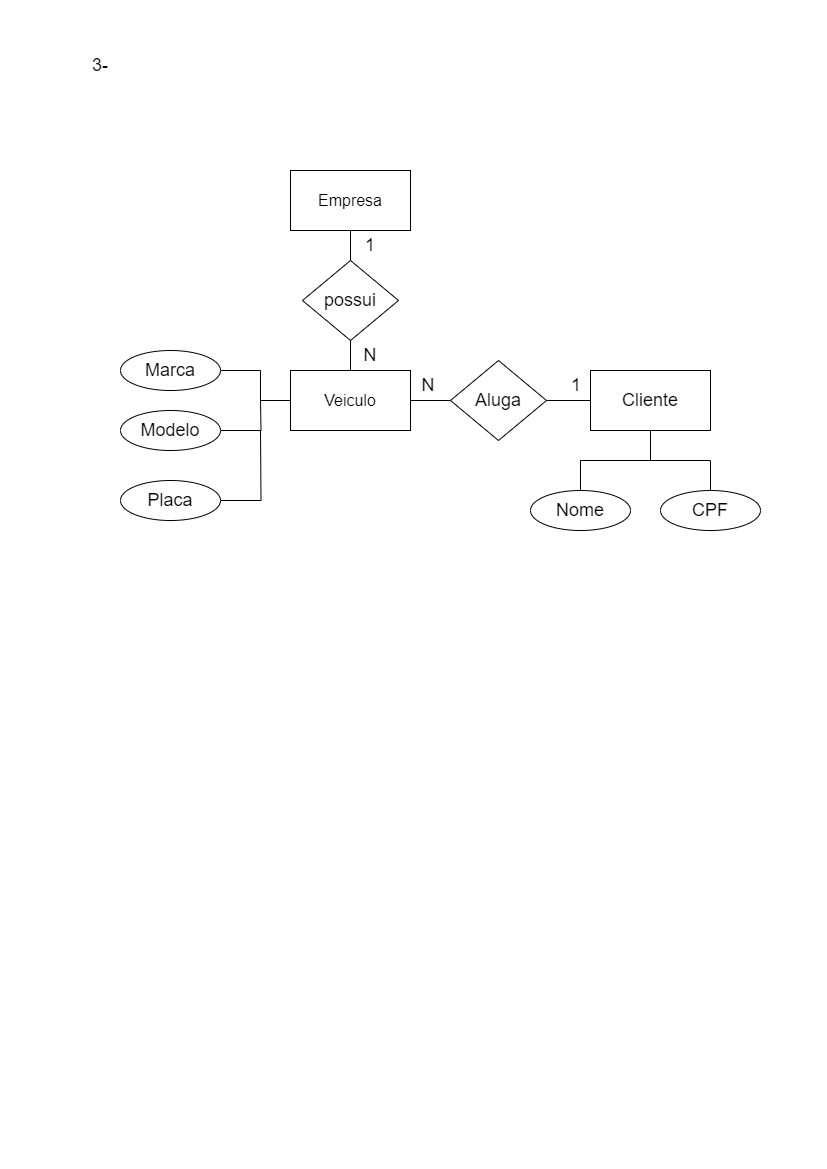

The diagram above was exported from draw.io. Its source (the exported page's mxGraphModel, read from the mxfile embedded in the PNG):
<mxGraphModel dx="1050" dy="523" grid="1" gridSize="10" guides="1" tooltips="1" connect="1" arrows="1" fold="1" page="1" pageScale="1" pageWidth="827" pageHeight="1169" math="0" shadow="0">
  <root>
    <mxCell id="0" />
    <mxCell id="1" parent="0" />
    <mxCell id="YntVklLO-c8_QqgRHOUB-1" value="&lt;font style=&quot;font-size: 18px;&quot;&gt;3-&lt;/font&gt;" style="text;html=1;strokeColor=none;fillColor=none;align=center;verticalAlign=middle;whiteSpace=wrap;rounded=0;" vertex="1" parent="1">
      <mxGeometry x="70" y="50" width="60" height="30" as="geometry" />
    </mxCell>
    <mxCell id="YntVklLO-c8_QqgRHOUB-2" value="&lt;font size=&quot;3&quot;&gt;Empresa&lt;/font&gt;" style="rounded=0;whiteSpace=wrap;html=1;" vertex="1" parent="1">
      <mxGeometry x="290" y="170" width="120" height="60" as="geometry" />
    </mxCell>
    <mxCell id="YntVklLO-c8_QqgRHOUB-3" value="&lt;font size=&quot;3&quot;&gt;Veiculo&lt;/font&gt;" style="rounded=0;whiteSpace=wrap;html=1;" vertex="1" parent="1">
      <mxGeometry x="290" y="370" width="120" height="60" as="geometry" />
    </mxCell>
    <mxCell id="YntVklLO-c8_QqgRHOUB-5" value="&lt;font style=&quot;font-size: 18px;&quot;&gt;Cliente&lt;/font&gt;" style="rounded=0;whiteSpace=wrap;html=1;" vertex="1" parent="1">
      <mxGeometry x="590" y="370" width="120" height="60" as="geometry" />
    </mxCell>
    <mxCell id="wyH3TX9ivKycoF74DeOx-3" style="edgeStyle=orthogonalEdgeStyle;rounded=0;orthogonalLoop=1;jettySize=auto;html=1;endArrow=none;endFill=0;" edge="1" parent="1" source="wyH3TX9ivKycoF74DeOx-1" target="YntVklLO-c8_QqgRHOUB-2">
      <mxGeometry relative="1" as="geometry" />
    </mxCell>
    <mxCell id="wyH3TX9ivKycoF74DeOx-4" style="edgeStyle=orthogonalEdgeStyle;rounded=0;orthogonalLoop=1;jettySize=auto;html=1;entryX=0.5;entryY=0;entryDx=0;entryDy=0;endArrow=none;endFill=0;" edge="1" parent="1" source="wyH3TX9ivKycoF74DeOx-1" target="YntVklLO-c8_QqgRHOUB-3">
      <mxGeometry relative="1" as="geometry" />
    </mxCell>
    <mxCell id="wyH3TX9ivKycoF74DeOx-1" value="&lt;font style=&quot;font-size: 18px;&quot;&gt;possui&lt;/font&gt;" style="rhombus;whiteSpace=wrap;html=1;" vertex="1" parent="1">
      <mxGeometry x="302" y="260" width="96" height="80" as="geometry" />
    </mxCell>
    <mxCell id="wyH3TX9ivKycoF74DeOx-5" style="edgeStyle=orthogonalEdgeStyle;rounded=0;orthogonalLoop=1;jettySize=auto;html=1;entryX=1;entryY=0.5;entryDx=0;entryDy=0;endArrow=none;endFill=0;" edge="1" parent="1" source="wyH3TX9ivKycoF74DeOx-2" target="YntVklLO-c8_QqgRHOUB-3">
      <mxGeometry relative="1" as="geometry" />
    </mxCell>
    <mxCell id="wyH3TX9ivKycoF74DeOx-6" style="edgeStyle=orthogonalEdgeStyle;rounded=0;orthogonalLoop=1;jettySize=auto;html=1;entryX=0;entryY=0.5;entryDx=0;entryDy=0;endArrow=none;endFill=0;" edge="1" parent="1" source="wyH3TX9ivKycoF74DeOx-2" target="YntVklLO-c8_QqgRHOUB-5">
      <mxGeometry relative="1" as="geometry" />
    </mxCell>
    <mxCell id="wyH3TX9ivKycoF74DeOx-2" value="&lt;span style=&quot;font-size: 18px;&quot;&gt;Aluga&lt;/span&gt;" style="rhombus;whiteSpace=wrap;html=1;" vertex="1" parent="1">
      <mxGeometry x="450" y="360" width="96" height="80" as="geometry" />
    </mxCell>
    <mxCell id="wyH3TX9ivKycoF74DeOx-8" style="edgeStyle=orthogonalEdgeStyle;rounded=0;orthogonalLoop=1;jettySize=auto;html=1;entryX=0;entryY=0.5;entryDx=0;entryDy=0;endArrow=none;endFill=0;" edge="1" parent="1" source="wyH3TX9ivKycoF74DeOx-7" target="YntVklLO-c8_QqgRHOUB-3">
      <mxGeometry relative="1" as="geometry">
        <Array as="points">
          <mxPoint x="260" y="370" />
          <mxPoint x="260" y="400" />
        </Array>
      </mxGeometry>
    </mxCell>
    <mxCell id="wyH3TX9ivKycoF74DeOx-7" value="&lt;font style=&quot;font-size: 18px;&quot;&gt;Marca&lt;/font&gt;" style="ellipse;whiteSpace=wrap;html=1;" vertex="1" parent="1">
      <mxGeometry x="120" y="350" width="100" height="40" as="geometry" />
    </mxCell>
    <mxCell id="wyH3TX9ivKycoF74DeOx-10" style="edgeStyle=orthogonalEdgeStyle;rounded=0;orthogonalLoop=1;jettySize=auto;html=1;endArrow=none;endFill=0;" edge="1" parent="1" source="wyH3TX9ivKycoF74DeOx-9">
      <mxGeometry relative="1" as="geometry">
        <mxPoint x="260" y="400" as="targetPoint" />
      </mxGeometry>
    </mxCell>
    <mxCell id="wyH3TX9ivKycoF74DeOx-9" value="&lt;font style=&quot;font-size: 18px;&quot;&gt;Modelo&lt;/font&gt;" style="ellipse;whiteSpace=wrap;html=1;" vertex="1" parent="1">
      <mxGeometry x="120" y="410" width="100" height="40" as="geometry" />
    </mxCell>
    <mxCell id="wyH3TX9ivKycoF74DeOx-12" style="edgeStyle=orthogonalEdgeStyle;rounded=0;orthogonalLoop=1;jettySize=auto;html=1;endArrow=none;endFill=0;" edge="1" parent="1" source="wyH3TX9ivKycoF74DeOx-11">
      <mxGeometry relative="1" as="geometry">
        <mxPoint x="260" y="430" as="targetPoint" />
      </mxGeometry>
    </mxCell>
    <mxCell id="wyH3TX9ivKycoF74DeOx-11" value="&lt;span style=&quot;font-size: 18px;&quot;&gt;Placa&lt;/span&gt;" style="ellipse;whiteSpace=wrap;html=1;" vertex="1" parent="1">
      <mxGeometry x="120" y="480" width="100" height="40" as="geometry" />
    </mxCell>
    <mxCell id="wyH3TX9ivKycoF74DeOx-16" style="edgeStyle=orthogonalEdgeStyle;rounded=0;orthogonalLoop=1;jettySize=auto;html=1;entryX=0.5;entryY=1;entryDx=0;entryDy=0;endArrow=none;endFill=0;" edge="1" parent="1" source="wyH3TX9ivKycoF74DeOx-13" target="YntVklLO-c8_QqgRHOUB-5">
      <mxGeometry relative="1" as="geometry" />
    </mxCell>
    <mxCell id="wyH3TX9ivKycoF74DeOx-13" value="&lt;span style=&quot;font-size: 18px;&quot;&gt;Nome&lt;/span&gt;" style="ellipse;whiteSpace=wrap;html=1;" vertex="1" parent="1">
      <mxGeometry x="530" y="490" width="100" height="40" as="geometry" />
    </mxCell>
    <mxCell id="wyH3TX9ivKycoF74DeOx-15" value="" style="edgeStyle=orthogonalEdgeStyle;rounded=0;orthogonalLoop=1;jettySize=auto;html=1;endArrow=none;endFill=0;" edge="1" parent="1" source="wyH3TX9ivKycoF74DeOx-14" target="YntVklLO-c8_QqgRHOUB-5">
      <mxGeometry relative="1" as="geometry" />
    </mxCell>
    <mxCell id="wyH3TX9ivKycoF74DeOx-14" value="&lt;span style=&quot;font-size: 18px;&quot;&gt;CPF&lt;/span&gt;" style="ellipse;whiteSpace=wrap;html=1;" vertex="1" parent="1">
      <mxGeometry x="660" y="490" width="100" height="40" as="geometry" />
    </mxCell>
    <mxCell id="pLgE31MPHQ-4-Muh8BfI-1" value="&lt;span style=&quot;font-size: 18px;&quot;&gt;N&lt;/span&gt;" style="text;html=1;strokeColor=none;fillColor=none;align=center;verticalAlign=middle;whiteSpace=wrap;rounded=0;" vertex="1" parent="1">
      <mxGeometry x="340" y="340" width="60" height="30" as="geometry" />
    </mxCell>
    <mxCell id="pLgE31MPHQ-4-Muh8BfI-2" value="&lt;font style=&quot;font-size: 18px;&quot;&gt;1&lt;/font&gt;" style="text;html=1;strokeColor=none;fillColor=none;align=center;verticalAlign=middle;whiteSpace=wrap;rounded=0;" vertex="1" parent="1">
      <mxGeometry x="340" y="230" width="60" height="30" as="geometry" />
    </mxCell>
    <mxCell id="pLgE31MPHQ-4-Muh8BfI-3" value="&lt;font style=&quot;font-size: 18px;&quot;&gt;1&lt;/font&gt;" style="text;html=1;strokeColor=none;fillColor=none;align=center;verticalAlign=middle;whiteSpace=wrap;rounded=0;" vertex="1" parent="1">
      <mxGeometry x="546" y="370" width="60" height="30" as="geometry" />
    </mxCell>
    <mxCell id="pLgE31MPHQ-4-Muh8BfI-4" value="&lt;span style=&quot;font-size: 18px;&quot;&gt;N&lt;/span&gt;" style="text;html=1;strokeColor=none;fillColor=none;align=center;verticalAlign=middle;whiteSpace=wrap;rounded=0;" vertex="1" parent="1">
      <mxGeometry x="398" y="370" width="60" height="30" as="geometry" />
    </mxCell>
  </root>
</mxGraphModel>